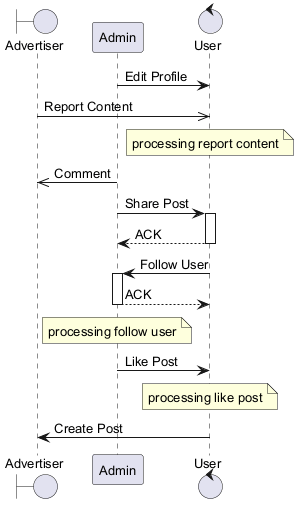

The diagram above was rendered by PlantUML. Its source (embedded in the PNG):
@startuml
skinparam defaultFontSize 13
boundary "Advertiser" as A
participant "Admin" as A2
control "User" as U
A2 -> U : Edit Profile
A ->> U : Report Content
note over U : processing report content
A2 ->> A : Comment
A2 -> U : Share Post
activate U
U --> A2 : ACK
deactivate U
U -> A2 : Follow User
activate A2
A2 --> U : ACK
deactivate A2
note over A2 : processing follow user
A2 -> U : Like Post
note over U : processing like post
U -> A : Create Post
@enduml